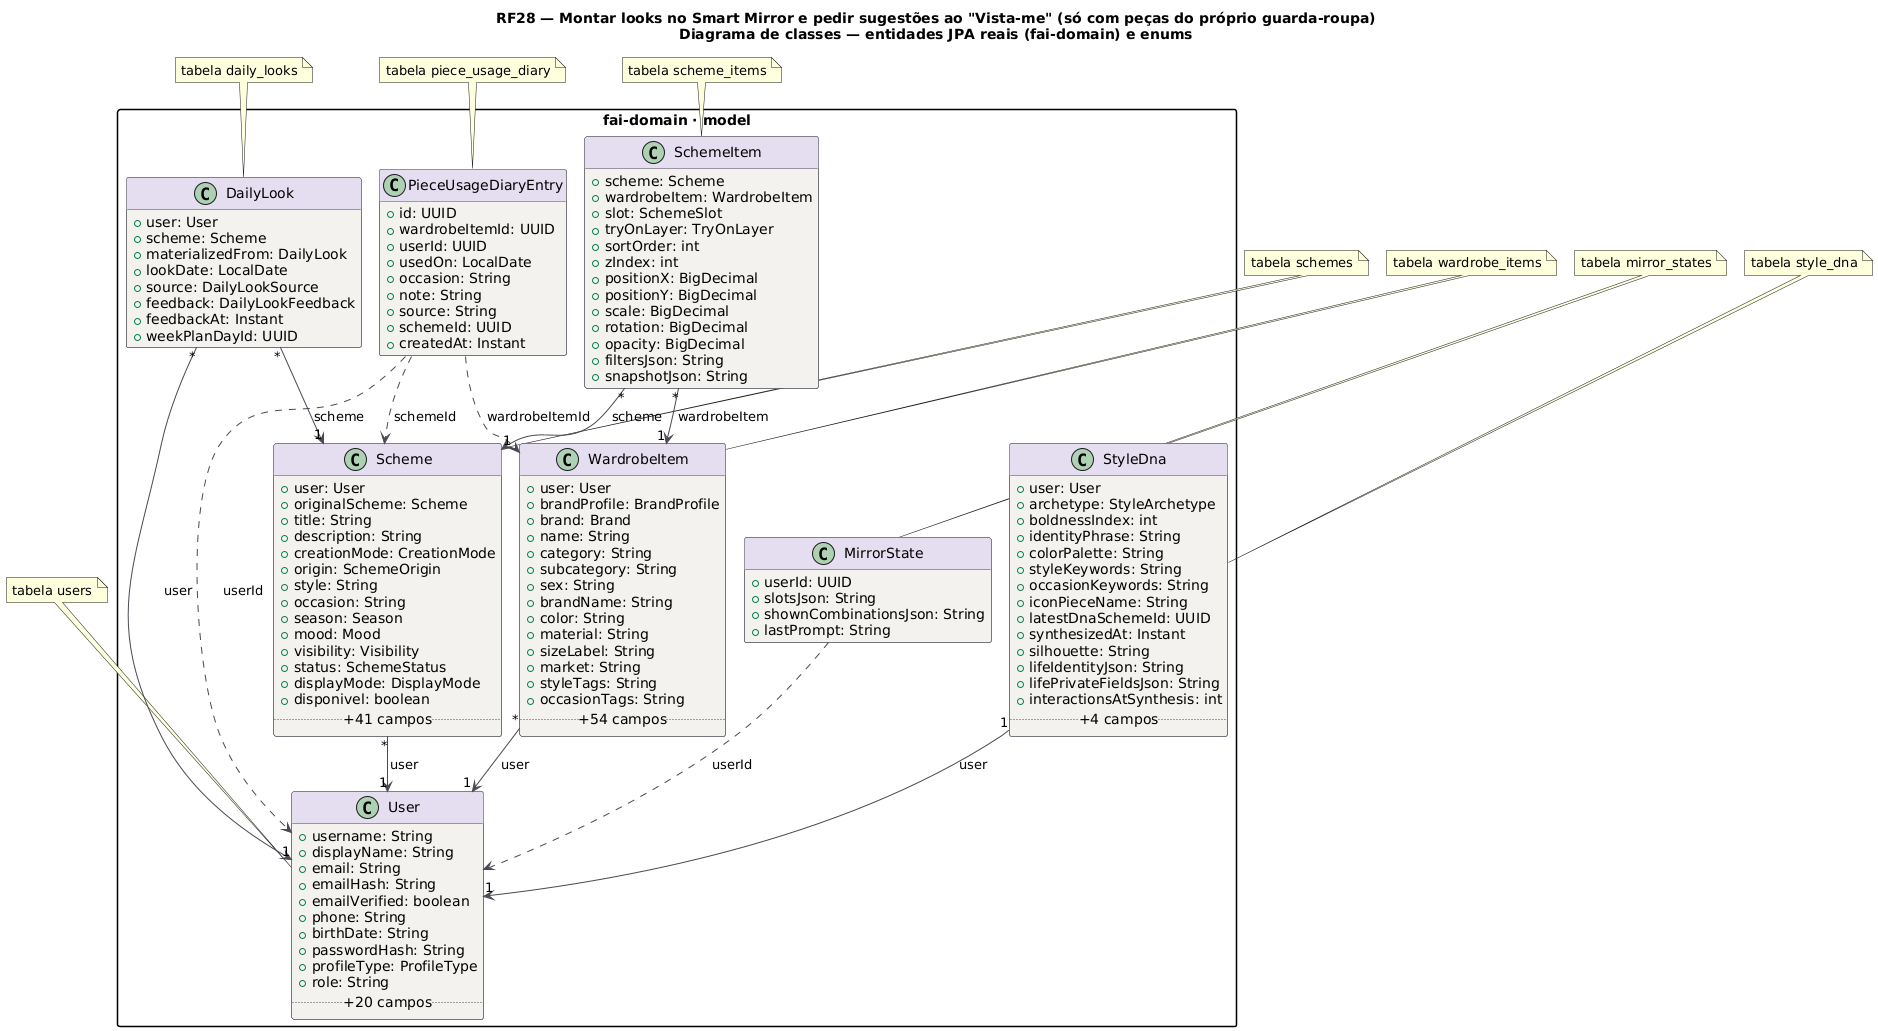

The diagram above was rendered by PlantUML. Its source (embedded in the PNG):
@startuml RF28_Classes
title RF28 — Montar looks no Smart Mirror e pedir sugestões ao "Vista-me" (só com peças do próprio guarda-roupa)\nDiagrama de classes — entidades JPA reais (fai-domain) e enums
!pragma layout smetana
skinparam backgroundColor #FFFFFF
skinparam class {
  BackgroundColor #F4F2EF
  BorderColor #4A4852
  ArrowColor #4A4852
  HeaderBackgroundColor #E4DEF0
}
skinparam packageStyle rectangle
hide empty methods

package "fai-domain · model" {
class User {
  +username: String
  +displayName: String
  +email: String
  +emailHash: String
  +emailVerified: boolean
  +phone: String
  +birthDate: String
  +passwordHash: String
  +profileType: ProfileType
  +role: String
  .. +20 campos ..
}
class MirrorState {
  +userId: UUID
  +slotsJson: String
  +shownCombinationsJson: String
  +lastPrompt: String
}
class WardrobeItem {
  +user: User
  +brandProfile: BrandProfile
  +brand: Brand
  +name: String
  +category: String
  +subcategory: String
  +sex: String
  +brandName: String
  +color: String
  +material: String
  +sizeLabel: String
  +market: String
  +styleTags: String
  +occasionTags: String
  .. +54 campos ..
}
class Scheme {
  +user: User
  +originalScheme: Scheme
  +title: String
  +description: String
  +creationMode: CreationMode
  +origin: SchemeOrigin
  +style: String
  +occasion: String
  +season: Season
  +mood: Mood
  +visibility: Visibility
  +status: SchemeStatus
  +displayMode: DisplayMode
  +disponivel: boolean
  .. +41 campos ..
}
class SchemeItem {
  +scheme: Scheme
  +wardrobeItem: WardrobeItem
  +slot: SchemeSlot
  +tryOnLayer: TryOnLayer
  +sortOrder: int
  +zIndex: int
  +positionX: BigDecimal
  +positionY: BigDecimal
  +scale: BigDecimal
  +rotation: BigDecimal
  +opacity: BigDecimal
  +filtersJson: String
  +snapshotJson: String
}
class DailyLook {
  +user: User
  +scheme: Scheme
  +materializedFrom: DailyLook
  +lookDate: LocalDate
  +source: DailyLookSource
  +feedback: DailyLookFeedback
  +feedbackAt: Instant
  +weekPlanDayId: UUID
}
class PieceUsageDiaryEntry {
  +id: UUID
  +wardrobeItemId: UUID
  +userId: UUID
  +usedOn: LocalDate
  +occasion: String
  +note: String
  +source: String
  +schemeId: UUID
  +createdAt: Instant
}
class StyleDna {
  +user: User
  +archetype: StyleArchetype
  +boldnessIndex: int
  +identityPhrase: String
  +colorPalette: String
  +styleKeywords: String
  +occasionKeywords: String
  +iconPieceName: String
  +latestDnaSchemeId: UUID
  +synthesizedAt: Instant
  +silhouette: String
  +lifeIdentityJson: String
  +lifePrivateFieldsJson: String
  +interactionsAtSynthesis: int
  .. +4 campos ..
}
}
DailyLook "*" --> "1" Scheme : scheme
DailyLook "*" --> "1" User : user
MirrorState ..> User : userId
PieceUsageDiaryEntry ..> Scheme : schemeId
PieceUsageDiaryEntry ..> User : userId
PieceUsageDiaryEntry ..> WardrobeItem : wardrobeItemId
Scheme "*" --> "1" User : user
SchemeItem "*" --> "1" Scheme : scheme
SchemeItem "*" --> "1" WardrobeItem : wardrobeItem
StyleDna "1" --> "1" User : user
WardrobeItem "*" --> "1" User : user
note top of User : tabela users
note top of MirrorState : tabela mirror_states
note top of WardrobeItem : tabela wardrobe_items
note top of Scheme : tabela schemes
note top of SchemeItem : tabela scheme_items
note top of DailyLook : tabela daily_looks
note top of PieceUsageDiaryEntry : tabela piece_usage_diary
note top of StyleDna : tabela style_dna
@enduml